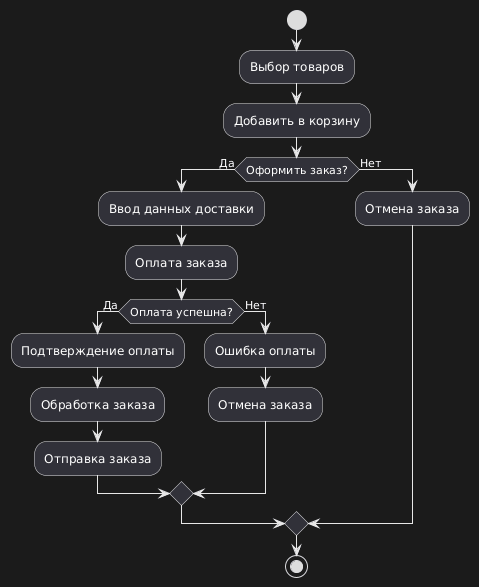

The diagram above was rendered by PlantUML. Its source (embedded in the PNG):
@startuml
start

:Выбор товаров;
:Добавить в корзину;

if (Оформить заказ?) then (Да)
  :Ввод данных доставки;
  :Оплата заказа;

  if (Оплата успешна?) then (Да)
    :Подтверждение оплаты;
    :Обработка заказа;
    :Отправка заказа;
  else (Нет)
    :Ошибка оплаты;
    :Отмена заказа;
  endif

else (Нет)
  :Отмена заказа;
endif

stop
@enduml